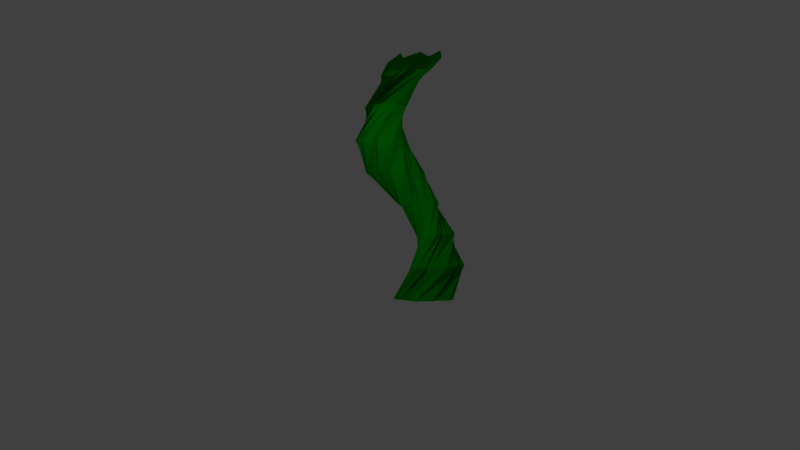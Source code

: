 # Source: beanstalk.blend  (saved by Blender 2.77.0; exported with 4.5.12 LTS)
import bpy
from mathutils import Matrix  # noqa: F401  (used for matrix-valued properties, if any)

bpy.ops.wm.read_factory_settings(use_empty=True)
scene = bpy.context.scene
scene.name = 'Scene'

# ---- collections
col_collection_1 = bpy.data.collections.new('Collection 1'); scene.collection.children.link(col_collection_1)

# ---- materials (node trees are filled in below, after node groups)
mat_material = bpy.data.materials.new('Material')
mat_material.alpha_threshold = 0.0
mat_material.use_transparent_shadow = False
mat_material.diffuse_color = (0.0, 0.3108, 0.003622, 1.0)
mat_material.roughness = 0.5
mat_material.line_color = (0.0, 0.0, 0.0, 1.0)

# ---- material node trees

# ---- world
world_world = bpy.data.worlds.new('World'); scene.world = world_world
world_world.color = (0.05088, 0.05088, 0.05088)
world_world.use_sun_shadow = False
world_world.sun_shadow_jitter_overblur = 0.0
world_world.cycles.sampling_method = 'MANUAL'

# ---- cameras
cam_camera = bpy.data.cameras.new('Camera')
cam_camera.clip_end = 100.0
cam_camera.lens = 35.0
cam_camera.sensor_width = 32.0
cam_camera.sensor_height = 18.0
cam_camera.ortho_scale = 7.314
cam_camera.dof.focus_distance = 0.0
cam_camera.dof.aperture_fstop = 128.0

# ---- lights
light_lamp = bpy.data.lights.new('Lamp', 'POINT')
light_lamp.transmission_factor = 0.0
light_lamp.cutoff_distance = 30.0
light_lamp.energy = 100.0
light_lamp.shadow_buffer_clip_start = 1.001
light_lamp.shadow_soft_size = 0.1
light_lamp.shadow_maximum_resolution = 0.006
light_lamp.use_absolute_resolution = True

# ---- meshes
me_cube_002 = bpy.data.meshes.new('Cube.002')
me_cube_002.from_pydata([(-1.081, -2.106e-07, 0.0), (-0.561, -3.298e-07, 0.0), (-1.448, -0.3674, 0.0), (-0.7132, -0.3674, 0.0), (-0.7806, 0.3, 11.6), (-0.7806, -0.3, 11.6), (-1.381, -0.3, 11.6), (-1.381, 0.3, 11.6), (-1.081, -0.5196, 0.0), (-1.6, -1.51e-07, 0.0), (-0.7132, 0.3674, 11.0), (-1.081, 0.5196, 0.0), (-0.7132, -0.3674, 11.0), (-0.7132, 0.3674, 0.0), (-1.448, -0.3674, 11.0), (-1.448, 0.3674, 11.0), (-0.7132, -3.894e-07, 11.73), (-1.081, 0.3674, 11.73), (-1.081, -0.3674, 11.73), (-1.448, -1.51e-07, 11.73), (-1.081, 0.5196, 11.0), (-1.6, -1.51e-07, 11.0), (-1.081, -0.5196, 11.0), (-0.561, -3.298e-07, 11.0), (-1.081, -2.702e-07, 12.04), (-1.448, 0.3674, 0.0), (-1.448, 0.3674, 1.571), (-1.448, 0.3674, 3.143), (-1.448, 0.3674, 4.714), (-1.448, 0.3674, 6.286), (-1.448, 0.3674, 7.857), (-1.448, 0.3674, 9.429), (-0.561, -3.298e-07, 9.429), (-0.561, -3.298e-07, 7.857), (-0.561, -3.298e-07, 6.286), (-0.561, -3.298e-07, 4.714), (-0.561, -3.298e-07, 3.143), (-0.561, -3.298e-07, 1.571), (-1.448, -0.3674, 1.571), (-1.448, -0.3674, 3.143), (-1.448, -0.3674, 4.714), (-1.448, -0.3674, 6.286), (-1.448, -0.3674, 7.857), (-1.448, -0.3674, 9.429), (-1.6, -1.51e-07, 9.429), (-1.6, -1.51e-07, 7.857), (-1.6, -1.51e-07, 6.286), (-1.6, -1.51e-07, 4.714), (-1.6, -1.51e-07, 3.143), (-1.6, -1.51e-07, 1.571), (-1.081, 0.5196, 9.429), (-1.081, 0.5196, 7.857), (-1.081, 0.5196, 6.286), (-1.081, 0.5196, 4.714), (-1.081, 0.5196, 3.143), (-1.081, 0.5196, 1.571), (-0.7132, -0.3674, 1.571), (-0.7132, -0.3674, 3.143), (-0.7132, -0.3674, 4.714), (-0.7132, -0.3674, 6.286), (-0.7132, -0.3674, 7.857), (-0.7132, -0.3674, 9.429), (-1.081, -0.5196, 9.429), (-1.081, -0.5196, 7.857), (-1.081, -0.5196, 6.286), (-1.081, -0.5196, 4.714), (-1.081, -0.5196, 3.143), (-1.081, -0.5196, 1.571), (-0.7132, 0.3674, 1.571), (-0.7132, 0.3674, 3.143), (-0.7132, 0.3674, 4.714), (-0.7132, 0.3674, 6.286), (-0.7132, 0.3674, 7.857), (-0.7132, 0.3674, 9.429), (-1.0, -1.0, 0.0), (-2.039, -1.0, 0.0), (-0.2652, -0.2652, 0.0), (-1.735, -0.2652, 0.0), (-1.6, -1.6, 11.6), (-1.6, -0.4, 11.6), (-0.4, -0.4, 11.6), (-0.4, -1.6, 11.6), (-1.0, 0.03923, 0.0), (0.03923, -1.0, 0.0), (-1.735, -1.735, 11.0), (-1.0, -2.039, 0.0), (-1.735, -0.2652, 11.0), (-1.735, -1.735, 0.0), (-0.2652, -0.2652, 11.0), (-0.2652, -1.735, 11.0), (-1.735, -1.0, 11.73), (-1.0, -1.735, 11.73), (-1.0, -0.2652, 11.73), (-0.2652, -1.0, 11.73), (-1.0, -2.039, 11.0), (0.03923, -1.0, 11.0), (-1.0, 0.03923, 11.0), (-2.039, -1.0, 11.0), (-1.0, -1.0, 12.04), (-0.2652, -1.735, 0.0), (-0.2652, -1.735, 1.571), (-0.2652, -1.735, 3.143), (-0.2652, -1.735, 4.714), (-0.2652, -1.735, 6.286), (-0.2652, -1.735, 7.857), (-0.2652, -1.735, 9.429), (-2.039, -1.0, 9.429), (-2.039, -1.0, 7.857), (-2.039, -1.0, 6.286), (-2.039, -1.0, 4.714), (-2.039, -1.0, 3.143), (-2.039, -1.0, 1.571), (-0.2652, -0.2652, 1.571), (-0.2652, -0.2652, 3.143), (-0.2652, -0.2652, 4.714), (-0.2652, -0.2652, 6.286), (-0.2652, -0.2652, 7.857), (-0.2652, -0.2652, 9.429), (0.03923, -1.0, 9.429), (0.03923, -1.0, 7.857), (0.03923, -1.0, 6.286), (0.03923, -1.0, 4.714), (0.03923, -1.0, 3.143), (0.03923, -1.0, 1.571), (-1.0, -2.039, 9.429), (-1.0, -2.039, 7.857), (-1.0, -2.039, 6.286), (-1.0, -2.039, 4.714), (-1.0, -2.039, 3.143), (-1.0, -2.039, 1.571), (-1.735, -0.2652, 1.571), (-1.735, -0.2652, 3.143), (-1.735, -0.2652, 4.714), (-1.735, -0.2652, 6.286), (-1.735, -0.2652, 7.857), (-1.735, -0.2652, 9.429), (-1.0, 0.03923, 9.429), (-1.0, 0.03923, 7.857), (-1.0, 0.03923, 6.286), (-1.0, 0.03923, 4.714), (-1.0, 0.03923, 3.143), (-1.0, 0.03923, 1.571), (-1.735, -1.735, 1.571), (-1.735, -1.735, 3.143), (-1.735, -1.735, 4.714), (-1.735, -1.735, 6.286), (-1.735, -1.735, 7.857), (-1.735, -1.735, 9.429), (-0.9194, -2.0, 0.0), (-1.439, -2.0, 0.0), (-0.5519, -1.633, 0.0), (-1.287, -1.633, 0.0), (-1.219, -2.3, 11.6), (-1.219, -1.7, 11.6), (-0.6194, -1.7, 11.6), (-0.6194, -2.3, 11.6), (-0.9194, -1.48, 0.0), (-0.3998, -2.0, 0.0), (-1.287, -2.367, 11.0), (-0.9194, -2.52, 0.0), (-1.287, -1.633, 11.0), (-1.287, -2.367, 0.0), (-0.5519, -1.633, 11.0), (-0.5519, -2.367, 11.0), (-1.287, -2.0, 11.73), (-0.9194, -2.367, 11.73), (-0.9194, -1.633, 11.73), (-0.5519, -2.0, 11.73), (-0.9194, -2.52, 11.0), (-0.3998, -2.0, 11.0), (-0.9194, -1.48, 11.0), (-1.439, -2.0, 11.0), (-0.9194, -2.0, 12.04), (-0.5519, -2.367, 0.0), (-0.5519, -2.367, 1.571), (-0.5519, -2.367, 3.143), (-0.5519, -2.367, 4.714), (-0.5519, -2.367, 6.286), (-0.5519, -2.367, 7.857), (-0.5519, -2.367, 9.429), (-1.439, -2.0, 9.429), (-1.439, -2.0, 7.857), (-1.439, -2.0, 6.286), (-1.439, -2.0, 4.714), (-1.439, -2.0, 3.143), (-1.439, -2.0, 1.571), (-0.5519, -1.633, 1.571), (-0.5519, -1.633, 3.143), (-0.5519, -1.633, 4.714), (-0.5519, -1.633, 6.286), (-0.5519, -1.633, 7.857), (-0.5519, -1.633, 9.429), (-0.3998, -2.0, 9.429), (-0.3998, -2.0, 7.857), (-0.3998, -2.0, 6.286), (-0.3998, -2.0, 4.714), (-0.3998, -2.0, 3.143), (-0.3998, -2.0, 1.571), (-0.9194, -2.52, 9.429), (-0.9194, -2.52, 7.857), (-0.9194, -2.52, 6.286), (-0.9194, -2.52, 4.714), (-0.9194, -2.52, 3.143), (-0.9194, -2.52, 1.571), (-1.287, -1.633, 1.571), (-1.287, -1.633, 3.143), (-1.287, -1.633, 4.714), (-1.287, -1.633, 6.286), (-1.287, -1.633, 7.857), (-1.287, -1.633, 9.429), (-0.9194, -1.48, 9.429), (-0.9194, -1.48, 7.857), (-0.9194, -1.48, 6.286), (-0.9194, -1.48, 4.714), (-0.9194, -1.48, 3.143), (-0.9194, -1.48, 1.571), (-1.287, -2.367, 1.571), (-1.287, -2.367, 3.143), (-1.287, -2.367, 4.714), (-1.287, -2.367, 6.286), (-1.287, -2.367, 7.857), (-1.287, -2.367, 9.429)], [], [(38, 49, 9, 2), (24, 19, 6, 18), (23, 16, 5, 12), (22, 18, 6, 14), (21, 19, 7, 15), (37, 56, 3, 1), (17, 20, 15, 7), (4, 10, 20, 17), (0, 11, 13, 1), (68, 37, 1, 13), (26, 55, 11, 25), (14, 6, 19, 21), (56, 67, 8, 3), (67, 38, 2, 8), (12, 5, 18, 22), (49, 26, 25, 9), (9, 25, 11, 0), (10, 4, 16, 23), (16, 24, 18, 5), (4, 17, 24, 16), (17, 7, 19, 24), (55, 68, 13, 11), (9, 0, 8, 2), (8, 0, 1, 3), (20, 10, 73, 50), (50, 73, 72, 51), (51, 72, 71, 52), (52, 71, 70, 53), (53, 70, 69, 54), (54, 69, 68, 55), (21, 15, 31, 44), (44, 31, 30, 45), (45, 30, 29, 46), (46, 29, 28, 47), (47, 28, 27, 48), (48, 27, 26, 49), (22, 14, 43, 62), (62, 43, 42, 63), (63, 42, 41, 64), (64, 41, 40, 65), (65, 40, 39, 66), (66, 39, 38, 67), (12, 22, 62, 61), (61, 62, 63, 60), (60, 63, 64, 59), (59, 64, 65, 58), (58, 65, 66, 57), (57, 66, 67, 56), (15, 20, 50, 31), (31, 50, 51, 30), (30, 51, 52, 29), (29, 52, 53, 28), (28, 53, 54, 27), (27, 54, 55, 26), (10, 23, 32, 73), (73, 32, 33, 72), (72, 33, 34, 71), (71, 34, 35, 70), (70, 35, 36, 69), (69, 36, 37, 68), (23, 12, 61, 32), (32, 61, 60, 33), (33, 60, 59, 34), (34, 59, 58, 35), (35, 58, 57, 36), (36, 57, 56, 37), (14, 21, 44, 43), (43, 44, 45, 42), (42, 45, 46, 41), (41, 46, 47, 40), (40, 47, 48, 39), (39, 48, 49, 38), (112, 123, 83, 76), (98, 93, 80, 92), (97, 90, 79, 86), (96, 92, 80, 88), (95, 93, 81, 89), (111, 130, 77, 75), (91, 94, 89, 81), (78, 84, 94, 91), (74, 85, 87, 75), (142, 111, 75, 87), (100, 129, 85, 99), (88, 80, 93, 95), (130, 141, 82, 77), (141, 112, 76, 82), (86, 79, 92, 96), (123, 100, 99, 83), (83, 99, 85, 74), (84, 78, 90, 97), (90, 98, 92, 79), (78, 91, 98, 90), (91, 81, 93, 98), (129, 142, 87, 85), (83, 74, 82, 76), (82, 74, 75, 77), (94, 84, 147, 124), (124, 147, 146, 125), (125, 146, 145, 126), (126, 145, 144, 127), (127, 144, 143, 128), (128, 143, 142, 129), (95, 89, 105, 118), (118, 105, 104, 119), (119, 104, 103, 120), (120, 103, 102, 121), (121, 102, 101, 122), (122, 101, 100, 123), (96, 88, 117, 136), (136, 117, 116, 137), (137, 116, 115, 138), (138, 115, 114, 139), (139, 114, 113, 140), (140, 113, 112, 141), (86, 96, 136, 135), (135, 136, 137, 134), (134, 137, 138, 133), (133, 138, 139, 132), (132, 139, 140, 131), (131, 140, 141, 130), (89, 94, 124, 105), (105, 124, 125, 104), (104, 125, 126, 103), (103, 126, 127, 102), (102, 127, 128, 101), (101, 128, 129, 100), (84, 97, 106, 147), (147, 106, 107, 146), (146, 107, 108, 145), (145, 108, 109, 144), (144, 109, 110, 143), (143, 110, 111, 142), (97, 86, 135, 106), (106, 135, 134, 107), (107, 134, 133, 108), (108, 133, 132, 109), (109, 132, 131, 110), (110, 131, 130, 111), (88, 95, 118, 117), (117, 118, 119, 116), (116, 119, 120, 115), (115, 120, 121, 114), (114, 121, 122, 113), (113, 122, 123, 112), (186, 197, 157, 150), (172, 167, 154, 166), (171, 164, 153, 160), (170, 166, 154, 162), (169, 167, 155, 163), (185, 204, 151, 149), (165, 168, 163, 155), (152, 158, 168, 165), (148, 159, 161, 149), (216, 185, 149, 161), (174, 203, 159, 173), (162, 154, 167, 169), (204, 215, 156, 151), (215, 186, 150, 156), (160, 153, 166, 170), (197, 174, 173, 157), (157, 173, 159, 148), (158, 152, 164, 171), (164, 172, 166, 153), (152, 165, 172, 164), (165, 155, 167, 172), (203, 216, 161, 159), (157, 148, 156, 150), (156, 148, 149, 151), (168, 158, 221, 198), (198, 221, 220, 199), (199, 220, 219, 200), (200, 219, 218, 201), (201, 218, 217, 202), (202, 217, 216, 203), (169, 163, 179, 192), (192, 179, 178, 193), (193, 178, 177, 194), (194, 177, 176, 195), (195, 176, 175, 196), (196, 175, 174, 197), (170, 162, 191, 210), (210, 191, 190, 211), (211, 190, 189, 212), (212, 189, 188, 213), (213, 188, 187, 214), (214, 187, 186, 215), (160, 170, 210, 209), (209, 210, 211, 208), (208, 211, 212, 207), (207, 212, 213, 206), (206, 213, 214, 205), (205, 214, 215, 204), (163, 168, 198, 179), (179, 198, 199, 178), (178, 199, 200, 177), (177, 200, 201, 176), (176, 201, 202, 175), (175, 202, 203, 174), (158, 171, 180, 221), (221, 180, 181, 220), (220, 181, 182, 219), (219, 182, 183, 218), (218, 183, 184, 217), (217, 184, 185, 216), (171, 160, 209, 180), (180, 209, 208, 181), (181, 208, 207, 182), (182, 207, 206, 183), (183, 206, 205, 184), (184, 205, 204, 185), (162, 169, 192, 191), (191, 192, 193, 190), (190, 193, 194, 189), (189, 194, 195, 188), (188, 195, 196, 187), (187, 196, 197, 186)])
me_cube_002.materials.append(mat_material)
me_cube_002.use_remesh_preserve_volume = False
me_cube_002.use_remesh_preserve_attributes = False
me_cube_002.use_mirror_vertex_groups = False
me_cube_002.update()

# ---- objects
ob_cube_002 = bpy.data.objects.new('Cube.002', me_cube_002)
ob_lamp = bpy.data.objects.new('Lamp', light_lamp)
ob_camera = bpy.data.objects.new('Camera', cam_camera)

# ---- transforms, parenting, visibility, modifiers, constraints
ob_cube_002.location = (0.0, 0.0, 0.0)
ob_cube_002.rotation_euler = (0.0, -0.0, 3.142)
ob_cube_002.lock_rotations_4d = False
ob_cube_002.empty_display_type = 'ARROWS'
ob_cube_002.lineart.crease_threshold = 0.0
_m = ob_cube_002.modifiers.new('SimpleDeform', 'SIMPLE_DEFORM')
_m.deform_axis = 'Z'
_m.factor = 6.283
_m.angle = 6.283
ob_lamp.location = (4.076, 1.005, 5.904)
ob_lamp.rotation_euler = (0.6503, 0.05522, 1.866)
ob_lamp.lock_rotations_4d = False
ob_lamp.empty_display_type = 'ARROWS'
ob_lamp.color = (0.0, 0.0, 0.0, 0.0)
ob_lamp.lineart.crease_threshold = 0.0
ob_camera.location = (41.05, 15.67, 4.829)
ob_camera.rotation_euler = (1.543, 0.012, 1.947)
ob_camera.lock_rotations_4d = False
ob_camera.empty_display_type = 'ARROWS'
ob_camera.color = (0.0, 0.0, 0.0, 0.0)
ob_camera.display_type = 'WIRE'
ob_camera.lineart.crease_threshold = 0.0

# ---- collection membership
col_collection_1.objects.link(ob_cube_002)
col_collection_1.objects.link(ob_lamp)
col_collection_1.objects.link(ob_camera)

# ---- scene / render settings (as saved in the file)
scene.camera = ob_camera
scene.frame_start = 1; scene.frame_end = 250; scene.frame_set(1)
scene.render.engine = 'BLENDER_EEVEE_NEXT'
scene.render.resolution_percentage = 50
scene.render.dither_intensity = 0.0
scene.cycles.use_denoising = False
scene.cycles.samples = 128
scene.cycles.sampling_pattern = 'TABULATED_SOBOL'
scene.cycles.light_sampling_threshold = 0.0
scene.cycles.use_adaptive_sampling = False
scene.cycles.use_light_tree = False
scene.cycles.blur_glossy = 0.0
scene.cycles.sample_clamp_indirect = 0.0
scene.view_settings.view_transform = 'Standard'
bpy.context.view_layer.update()
